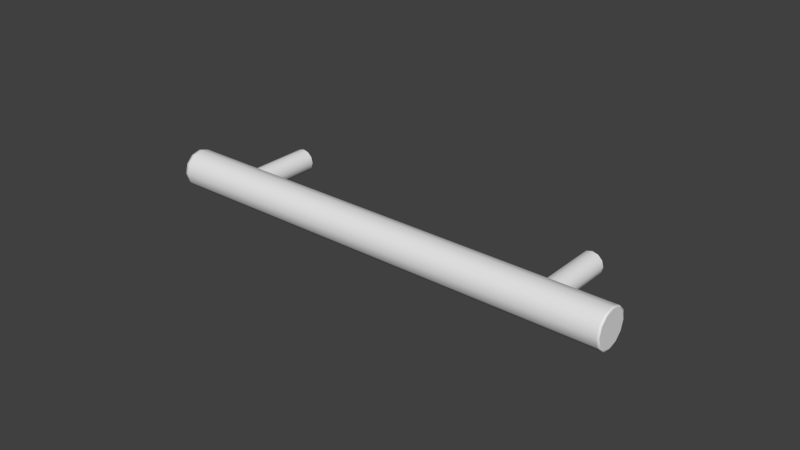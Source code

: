 # Source: Bar_Pull_3.blend  (saved by Blender 2.83.2; exported with 4.5.12 LTS)
import bpy
from mathutils import Matrix  # noqa: F401  (used for matrix-valued properties, if any)

bpy.ops.wm.read_factory_settings(use_empty=True)
scene = bpy.context.scene
scene.name = 'Scene'

# ---- collections
col_collection_1 = bpy.data.collections.new('Collection 1'); scene.collection.children.link(col_collection_1)

# ---- world
world_world = bpy.data.worlds.new('World'); scene.world = world_world
world_world.color = (0.05088, 0.05088, 0.05088)
world_world.use_sun_shadow = False
world_world.sun_shadow_jitter_overblur = 0.0
world_world.cycles.sampling_method = 'MANUAL'
world_world.cycles.sample_map_resolution = 256

# ---- meshes
me_cylinder_009 = bpy.data.meshes.new('Cylinder.009')
me_cylinder_009.from_pydata([(-0.05036, -0.02554, -0.001865), (-0.04986, -0.02554, -1.788e-09), (-0.05036, -0.02554, 0.001865), (-0.05172, -0.02554, 0.003231), (0.05197, 0.0002702, -2.351e-09), (0.05247, 0.0002702, -0.001865), (0.05383, 0.0002702, -0.003231), (0.0557, 0.0002702, -0.003731), (0.05756, 0.0002702, -0.003231), (0.05893, 0.0002702, -0.001865), (0.05943, 0.0002702, -1.788e-09), (0.05893, 0.0002702, 0.001865), (0.05756, 0.0002702, 0.003231), (0.0557, 0.0002702, 0.003731), (0.05383, 0.0002702, 0.003231), (0.05247, 0.0002702, 0.001865), (-0.05359, -0.02554, 0.003731), (-0.05546, -0.02554, 0.003231), (-0.05682, -0.02554, 0.001865), (-0.05732, -0.02554, -2.351e-09), (0.05247, -0.02554, 0.001865), (0.05383, -0.02554, 0.003231), (0.0557, -0.02554, 0.003731), (0.05756, -0.02554, 0.003231), (0.05893, -0.02554, 0.001865), (0.05943, -0.02554, -1.788e-09), (0.05893, -0.02554, -0.001865), (0.05756, -0.02554, -0.003231), (0.05197, -0.02554, -2.351e-09), (0.0557, -0.02554, -0.003731), (0.05383, -0.02554, -0.003231), (0.05247, -0.02554, -0.001865), (-0.05732, 0.0002702, -2.351e-09), (-0.05682, 0.0002702, 0.001865), (-0.05546, 0.0002702, 0.003231), (-0.05359, 0.0002702, 0.003731), (-0.05172, 0.0002702, 0.003231), (-0.05036, 0.0002702, 0.001865), (-0.04986, 0.0002702, -1.788e-09), (-0.05036, 0.0002702, -0.001865), (-0.05172, 0.0002702, -0.003231), (-0.05359, 0.0002702, -0.003731), (-0.05546, 0.0002702, -0.003231), (-0.05682, 0.0002702, -0.001865), (-0.05172, -0.02554, -0.003231), (-0.05359, -0.02554, -0.003731), (-0.05546, -0.02554, -0.003231), (-0.05682, -0.02554, -0.001865), (-0.0745, -0.03088, -0.003112), (-0.0745, -0.03172, -1.435e-09), (-0.0745, -0.03088, 0.003112), (-0.0745, -0.0286, 0.00539), (-0.0745, -0.02549, 0.006223), (-0.0745, -0.02238, 0.00539), (-0.0745, -0.0201, 0.003112), (-0.0745, -0.01927, -2.375e-09), (0.07631, -0.01927, -2.375e-09), (0.07631, -0.0201, 0.003112), (0.07631, -0.02238, 0.00539), (0.07631, -0.02549, 0.006223), (0.07631, -0.0286, 0.00539), (0.07631, -0.03088, 0.003112), (0.07631, -0.03172, -1.435e-09), (0.07631, -0.03088, -0.003112), (0.07631, -0.0286, -0.00539), (0.07631, -0.02549, -0.006223), (0.07631, -0.02238, -0.00539), (0.07631, -0.0201, -0.003112), (-0.0745, -0.0286, -0.00539), (-0.0745, -0.02549, -0.006223), (-0.0745, -0.02238, -0.00539), (-0.0745, -0.0201, -0.003112), (-0.0754, -0.0201, 0.003112), (-0.0754, -0.02238, 0.00539), (-0.0754, -0.02549, 0.006223), (-0.0754, -0.0286, 0.00539), (-0.0754, -0.03088, 0.003112), (-0.0754, -0.03172, -1.435e-09), (-0.0754, -0.03088, -0.003112), (0.077, -0.01927, -2.375e-09), (0.077, -0.0201, 0.003112), (0.077, -0.02238, 0.00539), (0.077, -0.02549, 0.006223), (0.077, -0.0286, 0.00539), (0.077, -0.03088, 0.003112), (0.077, -0.03172, -1.435e-09), (0.077, -0.03088, -0.003112), (0.077, -0.0286, -0.00539), (0.077, -0.02549, -0.006223), (0.077, -0.02238, -0.00539), (0.077, -0.0201, -0.003112), (-0.0754, -0.01927, -2.375e-09), (-0.0754, -0.0286, -0.00539), (-0.0754, -0.02549, -0.006223), (-0.0754, -0.02238, -0.00539), (-0.0754, -0.0201, -0.003112), (0.077, -0.01989, -2.38e-09), (0.077, -0.02064, 0.002801), (0.077, -0.02269, 0.004851), (0.077, -0.02549, 0.005601), (0.077, -0.02829, 0.004851), (0.077, -0.03034, 0.002801), (0.077, -0.03109, -1.534e-09), (0.077, -0.03034, -0.002801), (0.077, -0.02829, -0.004851), (0.077, -0.02549, -0.005601), (0.077, -0.02269, -0.004851), (0.077, -0.02064, -0.002801), (-0.0754, -0.02064, 0.002801), (-0.0754, -0.02269, 0.004851), (-0.0754, -0.02549, 0.005601), (-0.0754, -0.02829, 0.004851), (-0.0754, -0.03034, 0.002801), (-0.0754, -0.03109, -1.534e-09), (-0.0754, -0.03034, -0.002801), (-0.0754, -0.01989, -2.38e-09), (-0.0754, -0.02829, -0.004851), (-0.0754, -0.02549, -0.005601), (-0.0754, -0.02269, -0.004851), (-0.0754, -0.02064, -0.002801)], [], [(15, 4, 28, 20), (37, 36, 3, 2), (8, 9, 26, 27), (38, 37, 2, 1), (9, 10, 25, 26), (39, 38, 1, 0), (10, 11, 24, 25), (40, 39, 0, 44), (33, 32, 19, 18), (11, 12, 23, 24), (41, 40, 44, 45), (4, 5, 31, 28), (34, 33, 18, 17), (12, 13, 22, 23), (42, 41, 45, 46), (5, 6, 30, 31), (35, 34, 17, 16), (13, 14, 21, 22), (43, 42, 46, 47), (6, 7, 29, 30), (36, 35, 16, 3), (14, 15, 20, 21), (32, 43, 47, 19), (7, 8, 27, 29), (61, 60, 51, 50), (62, 61, 50, 49), (63, 62, 49, 48), (64, 63, 48, 68), (57, 56, 55, 54), (65, 64, 68, 69), (58, 57, 54, 53), (66, 65, 69, 70), (59, 58, 53, 52), (67, 66, 70, 71), (60, 59, 52, 51), (56, 67, 71, 55), (48, 49, 77, 78), (54, 55, 91, 72), (52, 53, 73, 74), (55, 71, 95, 91), (69, 68, 92, 93), (68, 48, 78, 92), (65, 66, 89, 88), (62, 63, 86, 85), (59, 60, 83, 82), (66, 67, 90, 89), (56, 57, 80, 79), (63, 64, 87, 86), (60, 61, 84, 83), (67, 56, 79, 90), (57, 58, 81, 80), (64, 65, 88, 87), (61, 62, 85, 84), (58, 59, 82, 81), (70, 69, 93, 94), (51, 52, 74, 75), (49, 50, 76, 77), (71, 70, 94, 95), (53, 54, 72, 73), (50, 51, 75, 76), (90, 79, 96, 107), (80, 81, 98, 97), (87, 88, 105, 104), (84, 85, 102, 101), (81, 82, 99, 98), (88, 89, 106, 105), (85, 86, 103, 102), (82, 83, 100, 99), (89, 90, 107, 106), (79, 80, 97, 96), (86, 87, 104, 103), (83, 84, 101, 100), (97, 98, 99, 100, 101, 102, 103, 104, 105, 106, 107, 96), (76, 75, 111, 112), (92, 78, 114, 116), (95, 94, 118, 119), (77, 76, 112, 113), (72, 91, 115, 108), (74, 73, 109, 110), (93, 92, 116, 117), (94, 93, 117, 118), (78, 77, 113, 114), (75, 74, 110, 111), (91, 95, 119, 115), (73, 72, 108, 109), (119, 118, 117, 116, 114, 113, 112, 111, 110, 109, 108, 115)])
me_cylinder_009.polygons.foreach_set('use_smooth', [True] * 86)
_k = {(0, 44): 1.0, (1, 2): 1.0, (2, 3): 1.0, (4, 5): 1.0, (5, 6): 1.0, (6, 7): 1.0, (7, 8): 1.0, (8, 9): 1.0, (9, 10): 1.0, (10, 11): 1.0, (11, 12): 1.0, (12, 13): 1.0, (13, 14): 1.0, (14, 15): 1.0, (4, 15): 1.0, (0, 1): 1.0, (3, 16): 1.0, (17, 18): 1.0, (18, 19): 1.0, (20, 28): 1.0, (20, 21): 1.0, (21, 22): 1.0, (22, 23): 1.0, (23, 24): 1.0, (24, 25): 1.0, (25, 26): 1.0, (26, 27): 1.0, (27, 29): 1.0, (29, 30): 1.0, (30, 31): 1.0, (28, 31): 1.0, (16, 17): 1.0, (32, 33): 1.0, (33, 34): 1.0, (34, 35): 1.0, (35, 36): 1.0, (36, 37): 1.0, (37, 38): 1.0, (38, 39): 1.0, (39, 40): 1.0, (40, 41): 1.0, (41, 42): 1.0, (42, 43): 1.0, (32, 43): 1.0, (44, 45): 1.0, (45, 46): 1.0, (46, 47): 1.0, (19, 47): 1.0}
me_cylinder_009.attributes.new('crease_edge', 'FLOAT', 'EDGE').data.foreach_set('value', [_k.get((min(e.vertices), max(e.vertices)), 0.0) for e in me_cylinder_009.edges])
_uv = me_cylinder_009.uv_layers.new(name='UVMap')
_uv.uv.foreach_set('vector', [0.0, 0.0, 0.0, 0.0, 0.0, 0.0, 0.0, 0.0, 0.0, 0.0, 0.0, 0.0, 0.0, 0.0, 0.0, 0.0, 0.0, 0.0, 0.0, 0.0, 0.0, 0.0, 0.0, 0.0, 0.0, 0.0, 0.0, 0.0, 0.0, 0.0, 0.0, 0.0, 0.0, 0.0, 0.0, 0.0, 0.0, 0.0, 0.0, 0.0, 0.0, 0.0, 0.0, 0.0, 0.0, 0.0, 0.0, 0.0, 0.0, 0.0, 0.0, 0.0, 0.0, 0.0, 0.0, 0.0, 0.0, 0.0, 0.0, 0.0, 0.0, 0.0, 0.0, 0.0, 0.0, 0.0, 0.0, 0.0, 0.0, 0.0, 0.0, 0.0, 0.0, 0.0, 0.0, 0.0, 0.0, 0.0, 0.0, 0.0, 0.0, 0.0, 0.0, 0.0, 0.0, 0.0, 0.0, 0.0, 0.0, 0.0, 0.0, 0.0, 0.0, 0.0, 0.0, 0.0, 0.0, 0.0, 0.0, 0.0, 0.0, 0.0, 0.0, 0.0, 0.0, 0.0, 0.0, 0.0, 0.0, 0.0, 0.0, 0.0, 0.0, 0.0, 0.0, 0.0, 0.0, 0.0, 0.0, 0.0, 0.0, 0.0, 0.0, 0.0, 0.0, 0.0, 0.0, 0.0, 0.0, 0.0, 0.0, 0.0, 0.0, 0.0, 0.0, 0.0, 0.0, 0.0, 0.0, 0.0, 0.0, 0.0, 0.0, 0.0, 0.0, 0.0, 0.0, 0.0, 0.0, 0.0, 0.0, 0.0, 0.0, 0.0, 0.0, 0.0, 0.0, 0.0, 0.0, 0.0, 0.0, 0.0, 0.0, 0.0, 0.0, 0.0, 0.0, 0.0, 0.0, 0.0, 0.0, 0.0, 0.0, 0.0, 0.0, 0.0, 0.0, 0.0, 0.0, 0.0, 0.0, 0.0, 0.0, 0.0, 0.0, 0.0, 0.0, 0.0, 0.0, 0.0, 0.0, 0.0, 0.0, 0.0, 0.0, 0.0, 0.0, 0.0, 0.0, 0.0, 0.0, 0.0, 0.0, 0.0, 0.0, 0.0, 0.0, 0.0, 0.0, 0.0, 0.0, 0.0, 0.0, 0.0, 0.0, 0.0, 0.0, 0.0, 0.0, 0.0, 0.0, 0.0, 0.0, 0.0, 0.0, 0.0, 0.0, 0.0, 0.0, 0.0, 0.0, 0.0, 0.0, 0.0, 0.0, 0.0, 0.0, 0.0, 0.0, 0.0, 0.0, 0.0, 0.0, 0.0, 0.0, 0.0, 0.0, 0.0, 0.0, 0.0, 0.0, 0.0, 0.0, 0.0, 0.0, 0.0, 0.0, 0.0, 0.0, 0.0, 0.0, 0.0, 0.0, 0.0, 0.0, 0.0, 0.0, 0.0, 0.0, 0.0, 0.0, 0.0, 0.0, 0.0, 0.0, 0.0, 0.0, 0.0, 0.0, 0.0, 0.0, 0.0, 0.0, 0.0, 0.0, 0.0, 0.0, 0.0, 0.0, 0.0, 0.0, 0.0, 0.0, 0.0, 0.0, 0.0, 0.0, 0.0, 0.0, 0.0, 0.0, 0.0, 0.0, 0.0, 0.0, 0.0, 0.0, 0.0, 0.0, 0.0, 0.0, 0.0, 0.0, 0.0, 0.0, 0.0, 0.0, 0.0, 0.0, 0.0, 0.0, 0.0, 0.0, 0.0, 0.0, 0.0, 0.0, 0.0, 0.0, 0.0, 0.0, 0.0, 0.0, 0.0, 0.0, 0.0, 0.0, 0.0, 0.0, 0.0, 0.0, 0.0, 0.0, 0.0, 0.0, 0.0, 0.0, 0.0, 0.0, 0.0, 0.0, 0.0, 0.0, 0.0, 0.0, 0.0, 0.0, 0.0, 0.0, 0.0, 0.0, 0.0, 0.0, 0.0, 0.0, 0.0, 0.0, 0.0, 0.0, 0.0, 0.0, 0.0, 0.0, 0.0, 0.0, 0.0, 0.0, 0.0, 0.0, 0.0, 0.0, 0.0, 0.0, 0.0, 0.0, 0.0, 0.0, 0.0, 0.0, 0.0, 0.0, 0.0, 0.0, 0.0, 0.0, 0.0, 0.0, 0.0, 0.0, 0.0, 0.0, 0.0, 0.0, 0.0, 0.0, 0.0, 0.0, 0.0, 0.0, 0.0, 0.0, 0.0, 0.0, 0.0, 0.0, 0.0, 0.0, 0.0, 0.0, 0.0, 0.0, 0.0, 0.0, 0.0, 0.0, 0.0, 0.0, 0.0, 0.0, 0.0, 0.0, 0.0, 0.0, 0.0, 0.0, 0.0, 0.0, 0.0, 0.0, 0.0, 0.0, 0.0, 0.0, 0.0, 0.0, 0.0, 0.0, 0.0, 0.0, 0.0, 0.0, 0.0, 0.0, 0.0, 0.0, 0.0, 0.0, 0.0, 0.0, 0.0, 0.0, 0.0, 0.0, 0.0, 0.0, 0.0, 0.0, 0.0, 0.0, 0.0, 0.0, 0.0, 0.0, 0.0, 0.0, 0.0, 0.0, 0.0, 0.0, 0.0, 0.0, 0.0, 0.0, 0.0, 0.0, 0.0, 0.0, 0.0, 0.0, 0.0, 0.0, 0.0, 0.0, 0.0, 0.0, 0.0, 0.0, 0.0, 0.0, 0.0, 0.0, 0.0, 0.0, 0.0, 0.0, 0.0, 0.0, 0.0, 0.0, 0.0, 0.0, 0.0, 0.0, 0.0, 0.0, 0.0, 0.0, 0.0, 0.0, 0.0, 0.0, 0.0, 0.0, 0.0, 0.0, 0.0, 0.0, 0.0, 0.0, 0.0, 0.0, 0.0, 0.0, 0.0, 0.0, 0.0, 0.0, 0.0, 0.0, 0.0, 0.0, 0.0, 0.0, 0.0, 0.0, 0.0, 0.0, 0.0, 0.0, 0.0, 0.0, 0.0, 0.0, 0.0, 0.0, 0.0, 0.0, 0.0, 0.0, 0.0, 0.0, 0.0, 0.0, 0.0, 0.0, 0.0, 0.0, 0.0, 0.0, 0.0, 0.0, 0.0, 0.0, 0.0, 0.0, 0.0, 0.0, 0.0, 0.0, 0.0, 0.0, 0.0, 0.0, 0.0, 0.0, 0.0, 0.0, 0.0, 0.0, 0.0, 0.0, 0.0, 0.0, 0.0, 0.0, 0.0, 0.0, 0.0, 0.0, 0.0, 0.0, 0.0, 0.0, 0.0, 0.0, 0.0, 0.0, 0.0, 0.0, 0.0, 0.0, 0.0, 0.0, 0.0, 0.0, 0.0, 0.0, 0.0, 0.0, 0.0, 0.0, 0.0, 0.0, 0.0, 0.0, 0.0, 0.0, 0.0, 0.0, 0.0, 0.0, 0.0, 0.0, 0.0, 0.0, 0.0, 0.0, 0.0, 0.0, 0.0, 0.0, 0.0, 0.0, 0.0, 0.0, 0.0, 0.0, 0.0, 0.0, 0.0, 0.0, 0.0, 0.0, 0.0, 0.0, 0.0, 0.0, 0.0, 0.0, 0.0, 0.0, 0.0, 0.0, 0.0, 0.0, 0.0, 0.0, 0.0, 0.0, 0.0, 0.0, 0.0, 0.0, 0.0, 0.0, 0.0, 0.0, 0.0, 0.0, 0.0, 0.0, 0.0, 0.0, 0.0, 0.0, 0.0, 0.0, 0.0, 0.0, 0.0, 0.0, 0.0, 0.0, 0.0, 0.0, 0.0, 0.0, 0.0, 0.0, 0.0, 0.0, 0.0, 0.0, 0.0, 0.0, 0.0, 0.0, 0.0, 0.0, 0.0, 0.0, 0.0, 0.0, 0.0, 0.0, 0.0, 0.0, 0.0, 0.0, 0.0])
me_cylinder_009.materials.append(None)
me_cylinder_009.use_remesh_preserve_volume = False
me_cylinder_009.use_remesh_preserve_attributes = False
me_cylinder_009.use_mirror_vertex_groups = False
me_cylinder_009.update()

# ---- objects
ob_bar_pull_3 = bpy.data.objects.new('Bar Pull 3', me_cylinder_009)

# ---- transforms, parenting, visibility, modifiers, constraints
ob_bar_pull_3.location = (0.0, 0.0, 0.0)
ob_bar_pull_3.lineart.crease_threshold = 0.0

# ---- collection membership
col_collection_1.objects.link(ob_bar_pull_3)

# ---- scene / render settings (as saved in the file)
scene.frame_start = 1; scene.frame_end = 250; scene.frame_set(1)
scene.render.engine = 'CYCLES'
scene.render.resolution_percentage = 50
scene.render.dither_intensity = 0.0
scene.cycles.use_denoising = False
scene.cycles.samples = 10
scene.cycles.sampling_pattern = 'TABULATED_SOBOL'
scene.cycles.light_sampling_threshold = 0.0
scene.cycles.use_adaptive_sampling = False
scene.cycles.use_light_tree = False
scene.cycles.caustics_reflective = False
scene.cycles.caustics_refractive = False
scene.cycles.blur_glossy = 0.0
scene.cycles.max_bounces = 6
scene.cycles.pixel_filter_type = 'GAUSSIAN'
scene.cycles.sample_clamp_direct = 1.0
scene.cycles.sample_clamp_indirect = 1.0
scene.view_settings.view_transform = 'Standard'
bpy.context.view_layer.update()

# ---- added for rendering (the .blend has no active camera and no usable light): camera, sun
cam_auto = bpy.data.cameras.new('AutoCamera')
cam_auto.lens = 50.0
cam_auto.sensor_width = 36.0
cam_auto.clip_end = 1000.0
ob_auto_camera = bpy.data.objects.new('AutoCamera', cam_auto)
scene.collection.objects.link(ob_auto_camera)
ob_auto_camera.location = (0.185842, -0.237777, 0.148036)
ob_auto_camera.rotation_euler = (1.09748, -7.21219e-08, 0.694738)
scene.camera = ob_auto_camera
light_auto_sun = bpy.data.lights.new('AutoSun', 'SUN')
light_auto_sun.energy = 3.0
light_auto_sun.angle = 0.0523599
ob_auto_sun = bpy.data.objects.new('AutoSun', light_auto_sun)
scene.collection.objects.link(ob_auto_sun)
ob_auto_sun.rotation_euler = (0.872665, 0.174533, 0.523599)
bpy.context.view_layer.update()

